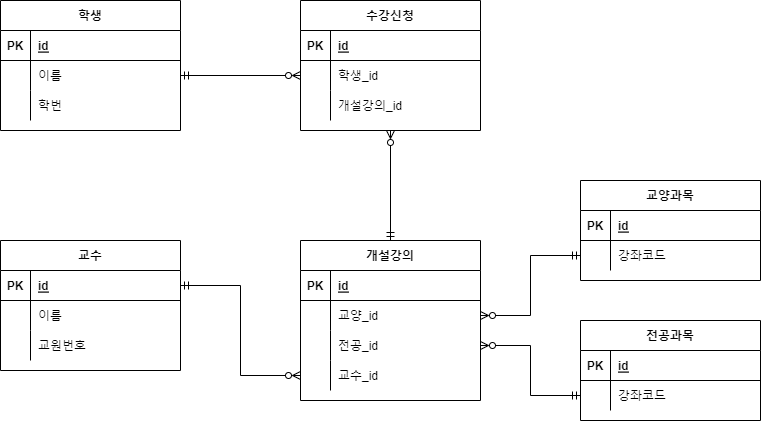

The diagram above was exported from draw.io. Its source (the exported page's mxGraphModel, read from the mxfile embedded in the PNG):
<mxGraphModel dx="989" dy="530" grid="1" gridSize="10" guides="1" tooltips="1" connect="1" arrows="1" fold="1" page="1" pageScale="1" pageWidth="827" pageHeight="1169" math="0" shadow="0" extFonts="Permanent Marker^https://fonts.googleapis.com/css?family=Permanent+Marker">
  <root>
    <mxCell id="0" />
    <mxCell id="1" parent="0" />
    <mxCell id="PYXhae-cqvlHwe9Ot9i4-1" value="학생" style="shape=table;startSize=30;container=1;collapsible=1;childLayout=tableLayout;fixedRows=1;rowLines=0;fontStyle=1;align=center;resizeLast=1;" vertex="1" parent="1">
      <mxGeometry x="20" y="80" width="180" height="130" as="geometry" />
    </mxCell>
    <mxCell id="PYXhae-cqvlHwe9Ot9i4-2" value="" style="shape=tableRow;horizontal=0;startSize=0;swimlaneHead=0;swimlaneBody=0;fillColor=none;collapsible=0;dropTarget=0;points=[[0,0.5],[1,0.5]];portConstraint=eastwest;top=0;left=0;right=0;bottom=1;" vertex="1" parent="PYXhae-cqvlHwe9Ot9i4-1">
      <mxGeometry y="30" width="180" height="30" as="geometry" />
    </mxCell>
    <mxCell id="PYXhae-cqvlHwe9Ot9i4-3" value="PK" style="shape=partialRectangle;connectable=0;fillColor=none;top=0;left=0;bottom=0;right=0;fontStyle=1;overflow=hidden;" vertex="1" parent="PYXhae-cqvlHwe9Ot9i4-2">
      <mxGeometry width="30" height="30" as="geometry">
        <mxRectangle width="30" height="30" as="alternateBounds" />
      </mxGeometry>
    </mxCell>
    <mxCell id="PYXhae-cqvlHwe9Ot9i4-4" value="id" style="shape=partialRectangle;connectable=0;fillColor=none;top=0;left=0;bottom=0;right=0;align=left;spacingLeft=6;fontStyle=5;overflow=hidden;" vertex="1" parent="PYXhae-cqvlHwe9Ot9i4-2">
      <mxGeometry x="30" width="150" height="30" as="geometry">
        <mxRectangle width="150" height="30" as="alternateBounds" />
      </mxGeometry>
    </mxCell>
    <mxCell id="PYXhae-cqvlHwe9Ot9i4-5" value="" style="shape=tableRow;horizontal=0;startSize=0;swimlaneHead=0;swimlaneBody=0;fillColor=none;collapsible=0;dropTarget=0;points=[[0,0.5],[1,0.5]];portConstraint=eastwest;top=0;left=0;right=0;bottom=0;" vertex="1" parent="PYXhae-cqvlHwe9Ot9i4-1">
      <mxGeometry y="60" width="180" height="30" as="geometry" />
    </mxCell>
    <mxCell id="PYXhae-cqvlHwe9Ot9i4-6" value="" style="shape=partialRectangle;connectable=0;fillColor=none;top=0;left=0;bottom=0;right=0;editable=1;overflow=hidden;" vertex="1" parent="PYXhae-cqvlHwe9Ot9i4-5">
      <mxGeometry width="30" height="30" as="geometry">
        <mxRectangle width="30" height="30" as="alternateBounds" />
      </mxGeometry>
    </mxCell>
    <mxCell id="PYXhae-cqvlHwe9Ot9i4-7" value="이름" style="shape=partialRectangle;connectable=0;fillColor=none;top=0;left=0;bottom=0;right=0;align=left;spacingLeft=6;overflow=hidden;" vertex="1" parent="PYXhae-cqvlHwe9Ot9i4-5">
      <mxGeometry x="30" width="150" height="30" as="geometry">
        <mxRectangle width="150" height="30" as="alternateBounds" />
      </mxGeometry>
    </mxCell>
    <mxCell id="PYXhae-cqvlHwe9Ot9i4-8" value="" style="shape=tableRow;horizontal=0;startSize=0;swimlaneHead=0;swimlaneBody=0;fillColor=none;collapsible=0;dropTarget=0;points=[[0,0.5],[1,0.5]];portConstraint=eastwest;top=0;left=0;right=0;bottom=0;" vertex="1" parent="PYXhae-cqvlHwe9Ot9i4-1">
      <mxGeometry y="90" width="180" height="30" as="geometry" />
    </mxCell>
    <mxCell id="PYXhae-cqvlHwe9Ot9i4-9" value="" style="shape=partialRectangle;connectable=0;fillColor=none;top=0;left=0;bottom=0;right=0;editable=1;overflow=hidden;" vertex="1" parent="PYXhae-cqvlHwe9Ot9i4-8">
      <mxGeometry width="30" height="30" as="geometry">
        <mxRectangle width="30" height="30" as="alternateBounds" />
      </mxGeometry>
    </mxCell>
    <mxCell id="PYXhae-cqvlHwe9Ot9i4-10" value="학번" style="shape=partialRectangle;connectable=0;fillColor=none;top=0;left=0;bottom=0;right=0;align=left;spacingLeft=6;overflow=hidden;" vertex="1" parent="PYXhae-cqvlHwe9Ot9i4-8">
      <mxGeometry x="30" width="150" height="30" as="geometry">
        <mxRectangle width="150" height="30" as="alternateBounds" />
      </mxGeometry>
    </mxCell>
    <mxCell id="PYXhae-cqvlHwe9Ot9i4-27" value="개설강의" style="shape=table;startSize=30;container=1;collapsible=1;childLayout=tableLayout;fixedRows=1;rowLines=0;fontStyle=1;align=center;resizeLast=1;" vertex="1" parent="1">
      <mxGeometry x="320" y="320" width="180" height="160" as="geometry" />
    </mxCell>
    <mxCell id="PYXhae-cqvlHwe9Ot9i4-28" value="" style="shape=tableRow;horizontal=0;startSize=0;swimlaneHead=0;swimlaneBody=0;fillColor=none;collapsible=0;dropTarget=0;points=[[0,0.5],[1,0.5]];portConstraint=eastwest;top=0;left=0;right=0;bottom=1;" vertex="1" parent="PYXhae-cqvlHwe9Ot9i4-27">
      <mxGeometry y="30" width="180" height="30" as="geometry" />
    </mxCell>
    <mxCell id="PYXhae-cqvlHwe9Ot9i4-29" value="PK" style="shape=partialRectangle;connectable=0;fillColor=none;top=0;left=0;bottom=0;right=0;fontStyle=1;overflow=hidden;" vertex="1" parent="PYXhae-cqvlHwe9Ot9i4-28">
      <mxGeometry width="30" height="30" as="geometry">
        <mxRectangle width="30" height="30" as="alternateBounds" />
      </mxGeometry>
    </mxCell>
    <mxCell id="PYXhae-cqvlHwe9Ot9i4-30" value="id" style="shape=partialRectangle;connectable=0;fillColor=none;top=0;left=0;bottom=0;right=0;align=left;spacingLeft=6;fontStyle=5;overflow=hidden;" vertex="1" parent="PYXhae-cqvlHwe9Ot9i4-28">
      <mxGeometry x="30" width="150" height="30" as="geometry">
        <mxRectangle width="150" height="30" as="alternateBounds" />
      </mxGeometry>
    </mxCell>
    <mxCell id="PYXhae-cqvlHwe9Ot9i4-31" value="" style="shape=tableRow;horizontal=0;startSize=0;swimlaneHead=0;swimlaneBody=0;fillColor=none;collapsible=0;dropTarget=0;points=[[0,0.5],[1,0.5]];portConstraint=eastwest;top=0;left=0;right=0;bottom=0;" vertex="1" parent="PYXhae-cqvlHwe9Ot9i4-27">
      <mxGeometry y="60" width="180" height="30" as="geometry" />
    </mxCell>
    <mxCell id="PYXhae-cqvlHwe9Ot9i4-32" value="" style="shape=partialRectangle;connectable=0;fillColor=none;top=0;left=0;bottom=0;right=0;editable=1;overflow=hidden;" vertex="1" parent="PYXhae-cqvlHwe9Ot9i4-31">
      <mxGeometry width="30" height="30" as="geometry">
        <mxRectangle width="30" height="30" as="alternateBounds" />
      </mxGeometry>
    </mxCell>
    <mxCell id="PYXhae-cqvlHwe9Ot9i4-33" value="교양_id" style="shape=partialRectangle;connectable=0;fillColor=none;top=0;left=0;bottom=0;right=0;align=left;spacingLeft=6;overflow=hidden;" vertex="1" parent="PYXhae-cqvlHwe9Ot9i4-31">
      <mxGeometry x="30" width="150" height="30" as="geometry">
        <mxRectangle width="150" height="30" as="alternateBounds" />
      </mxGeometry>
    </mxCell>
    <mxCell id="PYXhae-cqvlHwe9Ot9i4-34" value="" style="shape=tableRow;horizontal=0;startSize=0;swimlaneHead=0;swimlaneBody=0;fillColor=none;collapsible=0;dropTarget=0;points=[[0,0.5],[1,0.5]];portConstraint=eastwest;top=0;left=0;right=0;bottom=0;" vertex="1" parent="PYXhae-cqvlHwe9Ot9i4-27">
      <mxGeometry y="90" width="180" height="30" as="geometry" />
    </mxCell>
    <mxCell id="PYXhae-cqvlHwe9Ot9i4-35" value="" style="shape=partialRectangle;connectable=0;fillColor=none;top=0;left=0;bottom=0;right=0;editable=1;overflow=hidden;" vertex="1" parent="PYXhae-cqvlHwe9Ot9i4-34">
      <mxGeometry width="30" height="30" as="geometry">
        <mxRectangle width="30" height="30" as="alternateBounds" />
      </mxGeometry>
    </mxCell>
    <mxCell id="PYXhae-cqvlHwe9Ot9i4-36" value="전공_id" style="shape=partialRectangle;connectable=0;fillColor=none;top=0;left=0;bottom=0;right=0;align=left;spacingLeft=6;overflow=hidden;" vertex="1" parent="PYXhae-cqvlHwe9Ot9i4-34">
      <mxGeometry x="30" width="150" height="30" as="geometry">
        <mxRectangle width="150" height="30" as="alternateBounds" />
      </mxGeometry>
    </mxCell>
    <mxCell id="PYXhae-cqvlHwe9Ot9i4-73" value="" style="shape=tableRow;horizontal=0;startSize=0;swimlaneHead=0;swimlaneBody=0;fillColor=none;collapsible=0;dropTarget=0;points=[[0,0.5],[1,0.5]];portConstraint=eastwest;top=0;left=0;right=0;bottom=0;" vertex="1" parent="PYXhae-cqvlHwe9Ot9i4-27">
      <mxGeometry y="120" width="180" height="30" as="geometry" />
    </mxCell>
    <mxCell id="PYXhae-cqvlHwe9Ot9i4-74" value="" style="shape=partialRectangle;connectable=0;fillColor=none;top=0;left=0;bottom=0;right=0;editable=1;overflow=hidden;" vertex="1" parent="PYXhae-cqvlHwe9Ot9i4-73">
      <mxGeometry width="30" height="30" as="geometry">
        <mxRectangle width="30" height="30" as="alternateBounds" />
      </mxGeometry>
    </mxCell>
    <mxCell id="PYXhae-cqvlHwe9Ot9i4-75" value="교수_id" style="shape=partialRectangle;connectable=0;fillColor=none;top=0;left=0;bottom=0;right=0;align=left;spacingLeft=6;overflow=hidden;" vertex="1" parent="PYXhae-cqvlHwe9Ot9i4-73">
      <mxGeometry x="30" width="150" height="30" as="geometry">
        <mxRectangle width="150" height="30" as="alternateBounds" />
      </mxGeometry>
    </mxCell>
    <mxCell id="PYXhae-cqvlHwe9Ot9i4-80" style="edgeStyle=orthogonalEdgeStyle;rounded=0;orthogonalLoop=1;jettySize=auto;html=1;exitX=0.5;exitY=1;exitDx=0;exitDy=0;entryX=0.5;entryY=0;entryDx=0;entryDy=0;startArrow=ERzeroToMany;startFill=0;endArrow=ERmandOne;endFill=0;" edge="1" parent="1" source="PYXhae-cqvlHwe9Ot9i4-60" target="PYXhae-cqvlHwe9Ot9i4-27">
      <mxGeometry relative="1" as="geometry" />
    </mxCell>
    <mxCell id="PYXhae-cqvlHwe9Ot9i4-60" value="수강신청" style="shape=table;startSize=30;container=1;collapsible=1;childLayout=tableLayout;fixedRows=1;rowLines=0;fontStyle=1;align=center;resizeLast=1;" vertex="1" parent="1">
      <mxGeometry x="320" y="80" width="180" height="130" as="geometry" />
    </mxCell>
    <mxCell id="PYXhae-cqvlHwe9Ot9i4-61" value="" style="shape=tableRow;horizontal=0;startSize=0;swimlaneHead=0;swimlaneBody=0;fillColor=none;collapsible=0;dropTarget=0;points=[[0,0.5],[1,0.5]];portConstraint=eastwest;top=0;left=0;right=0;bottom=1;" vertex="1" parent="PYXhae-cqvlHwe9Ot9i4-60">
      <mxGeometry y="30" width="180" height="30" as="geometry" />
    </mxCell>
    <mxCell id="PYXhae-cqvlHwe9Ot9i4-62" value="PK" style="shape=partialRectangle;connectable=0;fillColor=none;top=0;left=0;bottom=0;right=0;fontStyle=1;overflow=hidden;" vertex="1" parent="PYXhae-cqvlHwe9Ot9i4-61">
      <mxGeometry width="30" height="30" as="geometry">
        <mxRectangle width="30" height="30" as="alternateBounds" />
      </mxGeometry>
    </mxCell>
    <mxCell id="PYXhae-cqvlHwe9Ot9i4-63" value="id" style="shape=partialRectangle;connectable=0;fillColor=none;top=0;left=0;bottom=0;right=0;align=left;spacingLeft=6;fontStyle=5;overflow=hidden;" vertex="1" parent="PYXhae-cqvlHwe9Ot9i4-61">
      <mxGeometry x="30" width="150" height="30" as="geometry">
        <mxRectangle width="150" height="30" as="alternateBounds" />
      </mxGeometry>
    </mxCell>
    <mxCell id="PYXhae-cqvlHwe9Ot9i4-64" value="" style="shape=tableRow;horizontal=0;startSize=0;swimlaneHead=0;swimlaneBody=0;fillColor=none;collapsible=0;dropTarget=0;points=[[0,0.5],[1,0.5]];portConstraint=eastwest;top=0;left=0;right=0;bottom=0;" vertex="1" parent="PYXhae-cqvlHwe9Ot9i4-60">
      <mxGeometry y="60" width="180" height="30" as="geometry" />
    </mxCell>
    <mxCell id="PYXhae-cqvlHwe9Ot9i4-65" value="" style="shape=partialRectangle;connectable=0;fillColor=none;top=0;left=0;bottom=0;right=0;editable=1;overflow=hidden;" vertex="1" parent="PYXhae-cqvlHwe9Ot9i4-64">
      <mxGeometry width="30" height="30" as="geometry">
        <mxRectangle width="30" height="30" as="alternateBounds" />
      </mxGeometry>
    </mxCell>
    <mxCell id="PYXhae-cqvlHwe9Ot9i4-66" value="학생_id" style="shape=partialRectangle;connectable=0;fillColor=none;top=0;left=0;bottom=0;right=0;align=left;spacingLeft=6;overflow=hidden;" vertex="1" parent="PYXhae-cqvlHwe9Ot9i4-64">
      <mxGeometry x="30" width="150" height="30" as="geometry">
        <mxRectangle width="150" height="30" as="alternateBounds" />
      </mxGeometry>
    </mxCell>
    <mxCell id="PYXhae-cqvlHwe9Ot9i4-67" value="" style="shape=tableRow;horizontal=0;startSize=0;swimlaneHead=0;swimlaneBody=0;fillColor=none;collapsible=0;dropTarget=0;points=[[0,0.5],[1,0.5]];portConstraint=eastwest;top=0;left=0;right=0;bottom=0;" vertex="1" parent="PYXhae-cqvlHwe9Ot9i4-60">
      <mxGeometry y="90" width="180" height="30" as="geometry" />
    </mxCell>
    <mxCell id="PYXhae-cqvlHwe9Ot9i4-68" value="" style="shape=partialRectangle;connectable=0;fillColor=none;top=0;left=0;bottom=0;right=0;editable=1;overflow=hidden;" vertex="1" parent="PYXhae-cqvlHwe9Ot9i4-67">
      <mxGeometry width="30" height="30" as="geometry">
        <mxRectangle width="30" height="30" as="alternateBounds" />
      </mxGeometry>
    </mxCell>
    <mxCell id="PYXhae-cqvlHwe9Ot9i4-69" value="개설강의_id" style="shape=partialRectangle;connectable=0;fillColor=none;top=0;left=0;bottom=0;right=0;align=left;spacingLeft=6;overflow=hidden;" vertex="1" parent="PYXhae-cqvlHwe9Ot9i4-67">
      <mxGeometry x="30" width="150" height="30" as="geometry">
        <mxRectangle width="150" height="30" as="alternateBounds" />
      </mxGeometry>
    </mxCell>
    <mxCell id="PYXhae-cqvlHwe9Ot9i4-40" value="교양과목" style="shape=table;startSize=30;container=1;collapsible=1;childLayout=tableLayout;fixedRows=1;rowLines=0;fontStyle=1;align=center;resizeLast=1;" vertex="1" parent="1">
      <mxGeometry x="600" y="260" width="180" height="100" as="geometry" />
    </mxCell>
    <mxCell id="PYXhae-cqvlHwe9Ot9i4-41" value="" style="shape=tableRow;horizontal=0;startSize=0;swimlaneHead=0;swimlaneBody=0;fillColor=none;collapsible=0;dropTarget=0;points=[[0,0.5],[1,0.5]];portConstraint=eastwest;top=0;left=0;right=0;bottom=1;" vertex="1" parent="PYXhae-cqvlHwe9Ot9i4-40">
      <mxGeometry y="30" width="180" height="30" as="geometry" />
    </mxCell>
    <mxCell id="PYXhae-cqvlHwe9Ot9i4-42" value="PK" style="shape=partialRectangle;connectable=0;fillColor=none;top=0;left=0;bottom=0;right=0;fontStyle=1;overflow=hidden;" vertex="1" parent="PYXhae-cqvlHwe9Ot9i4-41">
      <mxGeometry width="30" height="30" as="geometry">
        <mxRectangle width="30" height="30" as="alternateBounds" />
      </mxGeometry>
    </mxCell>
    <mxCell id="PYXhae-cqvlHwe9Ot9i4-43" value="id" style="shape=partialRectangle;connectable=0;fillColor=none;top=0;left=0;bottom=0;right=0;align=left;spacingLeft=6;fontStyle=5;overflow=hidden;" vertex="1" parent="PYXhae-cqvlHwe9Ot9i4-41">
      <mxGeometry x="30" width="150" height="30" as="geometry">
        <mxRectangle width="150" height="30" as="alternateBounds" />
      </mxGeometry>
    </mxCell>
    <mxCell id="PYXhae-cqvlHwe9Ot9i4-44" value="" style="shape=tableRow;horizontal=0;startSize=0;swimlaneHead=0;swimlaneBody=0;fillColor=none;collapsible=0;dropTarget=0;points=[[0,0.5],[1,0.5]];portConstraint=eastwest;top=0;left=0;right=0;bottom=0;" vertex="1" parent="PYXhae-cqvlHwe9Ot9i4-40">
      <mxGeometry y="60" width="180" height="30" as="geometry" />
    </mxCell>
    <mxCell id="PYXhae-cqvlHwe9Ot9i4-45" value="" style="shape=partialRectangle;connectable=0;fillColor=none;top=0;left=0;bottom=0;right=0;editable=1;overflow=hidden;" vertex="1" parent="PYXhae-cqvlHwe9Ot9i4-44">
      <mxGeometry width="30" height="30" as="geometry">
        <mxRectangle width="30" height="30" as="alternateBounds" />
      </mxGeometry>
    </mxCell>
    <mxCell id="PYXhae-cqvlHwe9Ot9i4-46" value="강좌코드" style="shape=partialRectangle;connectable=0;fillColor=none;top=0;left=0;bottom=0;right=0;align=left;spacingLeft=6;overflow=hidden;" vertex="1" parent="PYXhae-cqvlHwe9Ot9i4-44">
      <mxGeometry x="30" width="150" height="30" as="geometry">
        <mxRectangle width="150" height="30" as="alternateBounds" />
      </mxGeometry>
    </mxCell>
    <mxCell id="PYXhae-cqvlHwe9Ot9i4-50" value="전공과목" style="shape=table;startSize=30;container=1;collapsible=1;childLayout=tableLayout;fixedRows=1;rowLines=0;fontStyle=1;align=center;resizeLast=1;" vertex="1" parent="1">
      <mxGeometry x="600" y="400" width="180" height="100" as="geometry" />
    </mxCell>
    <mxCell id="PYXhae-cqvlHwe9Ot9i4-51" value="" style="shape=tableRow;horizontal=0;startSize=0;swimlaneHead=0;swimlaneBody=0;fillColor=none;collapsible=0;dropTarget=0;points=[[0,0.5],[1,0.5]];portConstraint=eastwest;top=0;left=0;right=0;bottom=1;" vertex="1" parent="PYXhae-cqvlHwe9Ot9i4-50">
      <mxGeometry y="30" width="180" height="30" as="geometry" />
    </mxCell>
    <mxCell id="PYXhae-cqvlHwe9Ot9i4-52" value="PK" style="shape=partialRectangle;connectable=0;fillColor=none;top=0;left=0;bottom=0;right=0;fontStyle=1;overflow=hidden;" vertex="1" parent="PYXhae-cqvlHwe9Ot9i4-51">
      <mxGeometry width="30" height="30" as="geometry">
        <mxRectangle width="30" height="30" as="alternateBounds" />
      </mxGeometry>
    </mxCell>
    <mxCell id="PYXhae-cqvlHwe9Ot9i4-53" value="id" style="shape=partialRectangle;connectable=0;fillColor=none;top=0;left=0;bottom=0;right=0;align=left;spacingLeft=6;fontStyle=5;overflow=hidden;" vertex="1" parent="PYXhae-cqvlHwe9Ot9i4-51">
      <mxGeometry x="30" width="150" height="30" as="geometry">
        <mxRectangle width="150" height="30" as="alternateBounds" />
      </mxGeometry>
    </mxCell>
    <mxCell id="PYXhae-cqvlHwe9Ot9i4-54" value="" style="shape=tableRow;horizontal=0;startSize=0;swimlaneHead=0;swimlaneBody=0;fillColor=none;collapsible=0;dropTarget=0;points=[[0,0.5],[1,0.5]];portConstraint=eastwest;top=0;left=0;right=0;bottom=0;" vertex="1" parent="PYXhae-cqvlHwe9Ot9i4-50">
      <mxGeometry y="60" width="180" height="30" as="geometry" />
    </mxCell>
    <mxCell id="PYXhae-cqvlHwe9Ot9i4-55" value="" style="shape=partialRectangle;connectable=0;fillColor=none;top=0;left=0;bottom=0;right=0;editable=1;overflow=hidden;" vertex="1" parent="PYXhae-cqvlHwe9Ot9i4-54">
      <mxGeometry width="30" height="30" as="geometry">
        <mxRectangle width="30" height="30" as="alternateBounds" />
      </mxGeometry>
    </mxCell>
    <mxCell id="PYXhae-cqvlHwe9Ot9i4-56" value="강좌코드" style="shape=partialRectangle;connectable=0;fillColor=none;top=0;left=0;bottom=0;right=0;align=left;spacingLeft=6;overflow=hidden;" vertex="1" parent="PYXhae-cqvlHwe9Ot9i4-54">
      <mxGeometry x="30" width="150" height="30" as="geometry">
        <mxRectangle width="150" height="30" as="alternateBounds" />
      </mxGeometry>
    </mxCell>
    <mxCell id="PYXhae-cqvlHwe9Ot9i4-14" value="교수" style="shape=table;startSize=30;container=1;collapsible=1;childLayout=tableLayout;fixedRows=1;rowLines=0;fontStyle=1;align=center;resizeLast=1;" vertex="1" parent="1">
      <mxGeometry x="20" y="320" width="180" height="130" as="geometry" />
    </mxCell>
    <mxCell id="PYXhae-cqvlHwe9Ot9i4-15" value="" style="shape=tableRow;horizontal=0;startSize=0;swimlaneHead=0;swimlaneBody=0;fillColor=none;collapsible=0;dropTarget=0;points=[[0,0.5],[1,0.5]];portConstraint=eastwest;top=0;left=0;right=0;bottom=1;" vertex="1" parent="PYXhae-cqvlHwe9Ot9i4-14">
      <mxGeometry y="30" width="180" height="30" as="geometry" />
    </mxCell>
    <mxCell id="PYXhae-cqvlHwe9Ot9i4-16" value="PK" style="shape=partialRectangle;connectable=0;fillColor=none;top=0;left=0;bottom=0;right=0;fontStyle=1;overflow=hidden;" vertex="1" parent="PYXhae-cqvlHwe9Ot9i4-15">
      <mxGeometry width="30" height="30" as="geometry">
        <mxRectangle width="30" height="30" as="alternateBounds" />
      </mxGeometry>
    </mxCell>
    <mxCell id="PYXhae-cqvlHwe9Ot9i4-17" value="id" style="shape=partialRectangle;connectable=0;fillColor=none;top=0;left=0;bottom=0;right=0;align=left;spacingLeft=6;fontStyle=5;overflow=hidden;" vertex="1" parent="PYXhae-cqvlHwe9Ot9i4-15">
      <mxGeometry x="30" width="150" height="30" as="geometry">
        <mxRectangle width="150" height="30" as="alternateBounds" />
      </mxGeometry>
    </mxCell>
    <mxCell id="PYXhae-cqvlHwe9Ot9i4-18" value="" style="shape=tableRow;horizontal=0;startSize=0;swimlaneHead=0;swimlaneBody=0;fillColor=none;collapsible=0;dropTarget=0;points=[[0,0.5],[1,0.5]];portConstraint=eastwest;top=0;left=0;right=0;bottom=0;" vertex="1" parent="PYXhae-cqvlHwe9Ot9i4-14">
      <mxGeometry y="60" width="180" height="30" as="geometry" />
    </mxCell>
    <mxCell id="PYXhae-cqvlHwe9Ot9i4-19" value="" style="shape=partialRectangle;connectable=0;fillColor=none;top=0;left=0;bottom=0;right=0;editable=1;overflow=hidden;" vertex="1" parent="PYXhae-cqvlHwe9Ot9i4-18">
      <mxGeometry width="30" height="30" as="geometry">
        <mxRectangle width="30" height="30" as="alternateBounds" />
      </mxGeometry>
    </mxCell>
    <mxCell id="PYXhae-cqvlHwe9Ot9i4-20" value="이름" style="shape=partialRectangle;connectable=0;fillColor=none;top=0;left=0;bottom=0;right=0;align=left;spacingLeft=6;overflow=hidden;" vertex="1" parent="PYXhae-cqvlHwe9Ot9i4-18">
      <mxGeometry x="30" width="150" height="30" as="geometry">
        <mxRectangle width="150" height="30" as="alternateBounds" />
      </mxGeometry>
    </mxCell>
    <mxCell id="PYXhae-cqvlHwe9Ot9i4-21" value="" style="shape=tableRow;horizontal=0;startSize=0;swimlaneHead=0;swimlaneBody=0;fillColor=none;collapsible=0;dropTarget=0;points=[[0,0.5],[1,0.5]];portConstraint=eastwest;top=0;left=0;right=0;bottom=0;" vertex="1" parent="PYXhae-cqvlHwe9Ot9i4-14">
      <mxGeometry y="90" width="180" height="30" as="geometry" />
    </mxCell>
    <mxCell id="PYXhae-cqvlHwe9Ot9i4-22" value="" style="shape=partialRectangle;connectable=0;fillColor=none;top=0;left=0;bottom=0;right=0;editable=1;overflow=hidden;" vertex="1" parent="PYXhae-cqvlHwe9Ot9i4-21">
      <mxGeometry width="30" height="30" as="geometry">
        <mxRectangle width="30" height="30" as="alternateBounds" />
      </mxGeometry>
    </mxCell>
    <mxCell id="PYXhae-cqvlHwe9Ot9i4-23" value="교원번호" style="shape=partialRectangle;connectable=0;fillColor=none;top=0;left=0;bottom=0;right=0;align=left;spacingLeft=6;overflow=hidden;" vertex="1" parent="PYXhae-cqvlHwe9Ot9i4-21">
      <mxGeometry x="30" width="150" height="30" as="geometry">
        <mxRectangle width="150" height="30" as="alternateBounds" />
      </mxGeometry>
    </mxCell>
    <mxCell id="PYXhae-cqvlHwe9Ot9i4-70" style="edgeStyle=orthogonalEdgeStyle;rounded=0;orthogonalLoop=1;jettySize=auto;html=1;exitX=1;exitY=0.5;exitDx=0;exitDy=0;entryX=0;entryY=0.5;entryDx=0;entryDy=0;startArrow=ERmandOne;startFill=0;endArrow=ERzeroToMany;endFill=0;" edge="1" parent="1" source="PYXhae-cqvlHwe9Ot9i4-5" target="PYXhae-cqvlHwe9Ot9i4-64">
      <mxGeometry relative="1" as="geometry" />
    </mxCell>
    <mxCell id="PYXhae-cqvlHwe9Ot9i4-71" style="edgeStyle=orthogonalEdgeStyle;rounded=0;orthogonalLoop=1;jettySize=auto;html=1;exitX=0;exitY=0.5;exitDx=0;exitDy=0;entryX=1;entryY=0.5;entryDx=0;entryDy=0;startArrow=ERmandOne;startFill=0;endArrow=ERzeroToMany;endFill=0;" edge="1" parent="1" source="PYXhae-cqvlHwe9Ot9i4-44" target="PYXhae-cqvlHwe9Ot9i4-31">
      <mxGeometry relative="1" as="geometry" />
    </mxCell>
    <mxCell id="PYXhae-cqvlHwe9Ot9i4-72" style="edgeStyle=orthogonalEdgeStyle;rounded=0;orthogonalLoop=1;jettySize=auto;html=1;exitX=0;exitY=0.5;exitDx=0;exitDy=0;entryX=1;entryY=0.5;entryDx=0;entryDy=0;startArrow=ERmandOne;startFill=0;endArrow=ERzeroToMany;endFill=0;" edge="1" parent="1" source="PYXhae-cqvlHwe9Ot9i4-54" target="PYXhae-cqvlHwe9Ot9i4-34">
      <mxGeometry relative="1" as="geometry" />
    </mxCell>
    <mxCell id="PYXhae-cqvlHwe9Ot9i4-76" style="edgeStyle=orthogonalEdgeStyle;rounded=0;orthogonalLoop=1;jettySize=auto;html=1;exitX=1;exitY=0.5;exitDx=0;exitDy=0;entryX=0;entryY=0.5;entryDx=0;entryDy=0;startArrow=ERmandOne;startFill=0;endArrow=ERzeroToMany;endFill=0;" edge="1" parent="1" source="PYXhae-cqvlHwe9Ot9i4-15" target="PYXhae-cqvlHwe9Ot9i4-73">
      <mxGeometry relative="1" as="geometry" />
    </mxCell>
  </root>
</mxGraphModel>